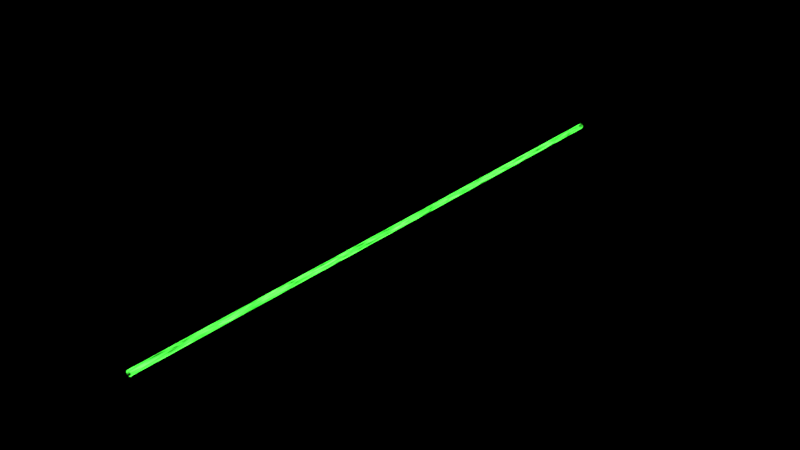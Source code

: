# Source: Laser.blend  (saved by Blender 2.79.0; exported with 4.5.12 LTS)
import bpy
from mathutils import Matrix  # noqa: F401  (used for matrix-valued properties, if any)

bpy.ops.wm.read_factory_settings(use_empty=True)
scene = bpy.context.scene
scene.name = 'Scene'

# ---- collections
col_collection_2 = bpy.data.collections.new('Collection 2'); scene.collection.children.link(col_collection_2)
col_collection_3 = bpy.data.collections.new('Collection 3'); scene.collection.children.link(col_collection_3)
col_collection_3.hide_render = True
col_collection_3.hide_viewport = True

# ---- materials (node trees are filled in below, after node groups)
mat_beam = bpy.data.materials.new('Beam')
mat_beam.alpha_threshold = 0.0
mat_beam.roughness = 0.5
mat_beam.line_color = (0.0, 0.0, 0.0, 1.0)

# ---- material node trees
mat_beam.use_nodes = True; mat_beam.node_tree.nodes.clear()

# ---- world
world_world = bpy.data.worlds.new('World'); scene.world = world_world
world_world.use_nodes = True; world_world.node_tree.nodes.clear()
_N = world_world.node_tree.nodes; _L = world_world.node_tree.links
n0 = _N.new('ShaderNodeOutputWorld'); n0.name = 'World Output'; n0.location = (243, -2)
n1 = _N.new('ShaderNodeBackground'); n1.name = 'Background'; n1.location = (-8, 13)
n1.inputs[0].default_value = (0.0, 0.0, 0.0, 1.0)
_L.new(n1.outputs[0], n0.inputs[0])
n0.is_active_output = True
world_world.color = (0.05088, 0.05088, 0.05088)
world_world.use_sun_shadow = False
world_world.sun_shadow_jitter_overblur = 0.0
world_world.cycles.sampling_method = 'MANUAL'
world_world.cycles.sample_map_resolution = 2048

# ---- meshes
me_cylinder = bpy.data.meshes.new('Cylinder')
me_cylinder.from_pydata([(0.0, 0.0, -0.04414), (0.0, 10.0, -0.04414), (0.02207, -5.96e-08, -0.03823), (0.02207, 10.0, -0.03823), (0.03823, -2.98e-08, -0.02207), (0.03823, 10.0, -0.02207), (0.04414, 3.553e-15, 1.93e-09), (0.04414, 10.0, 0.0), (0.03823, 0.0, 0.02207), (0.03823, 10.0, 0.02207), (0.02207, 5.96e-08, 0.03823), (0.02207, 10.0, 0.03823), (6.666e-09, 0.0, 0.04414), (6.666e-09, 10.0, 0.04414), (-0.02207, 5.96e-08, 0.03823), (-0.02207, 10.0, 0.03823), (-0.03823, 0.0, 0.02207), (-0.03823, 10.0, 0.02207), (-0.04414, 2.842e-14, 2.052e-08), (-0.04414, 10.0, 1.579e-08), (-0.03823, -2.98e-08, -0.02207), (-0.03823, 10.0, -0.02207), (-0.02207, -5.96e-08, -0.03823), (-0.02207, 10.0, -0.03823), (0.0, 0.2381, -0.04414), (0.0, 0.4762, -0.04414), (0.0, 0.7143, -0.04414), (0.0, 0.9524, -0.04414), (0.0, 1.19, -0.04414), (0.0, 1.429, -0.04414), (0.0, 1.667, -0.04414), (0.0, 1.905, -0.04414), (0.0, 2.143, -0.04414), (0.0, 2.381, -0.04414), (0.0, 2.619, -0.04414), (0.0, 2.857, -0.04414), (0.0, 3.095, -0.04414), (0.0, 3.333, -0.04414), (0.0, 3.571, -0.04414), (0.0, 3.81, -0.04414), (0.0, 4.048, -0.04414), (0.0, 4.286, -0.04414), (0.0, 4.524, -0.04414), (0.0, 4.762, -0.04414), (0.0, 5.0, -0.04414), (0.0, 5.238, -0.04414), (0.0, 5.476, -0.04414), (0.0, 5.714, -0.04414), (0.0, 5.952, -0.04414), (0.0, 6.19, -0.04414), (0.0, 6.429, -0.04414), (0.0, 6.667, -0.04414), (0.0, 6.905, -0.04414), (0.0, 7.143, -0.04414), (0.0, 7.381, -0.04414), (0.0, 7.619, -0.04414), (0.0, 7.857, -0.04414), (0.0, 8.095, -0.04414), (0.0, 8.333, -0.04414), (0.0, 8.571, -0.04414), (0.0, 8.81, -0.04414), (0.0, 9.048, -0.04414), (0.0, 9.286, -0.04414), (0.0, 9.524, -0.04414), (0.0, 9.762, -0.04414), (0.02207, 9.762, -0.03823), (0.02207, 9.524, -0.03823), (0.02207, 9.286, -0.03823), (0.02207, 9.048, -0.03823), (0.02207, 8.81, -0.03823), (0.02207, 8.571, -0.03823), (0.02207, 8.333, -0.03823), (0.02207, 8.095, -0.03823), (0.02207, 7.857, -0.03823), (0.02207, 7.619, -0.03823), (0.02207, 7.381, -0.03823), (0.02207, 7.143, -0.03823), (0.02207, 6.905, -0.03823), (0.02207, 6.667, -0.03823), (0.02207, 6.429, -0.03823), (0.02207, 6.19, -0.03823), (0.02207, 5.952, -0.03823), (0.02207, 5.714, -0.03823), (0.02207, 5.476, -0.03823), (0.02207, 5.238, -0.03823), (0.02207, 5.0, -0.03823), (0.02207, 4.762, -0.03823), (0.02207, 4.524, -0.03823), (0.02207, 4.286, -0.03823), (0.02207, 4.048, -0.03823), (0.02207, 3.81, -0.03823), (0.02207, 3.571, -0.03823), (0.02207, 3.333, -0.03823), (0.02207, 3.095, -0.03823), (0.02207, 2.857, -0.03823), (0.02207, 2.619, -0.03823), (0.02207, 2.381, -0.03823), (0.02207, 2.143, -0.03823), (0.02207, 1.905, -0.03823), (0.02207, 1.667, -0.03823), (0.02207, 1.429, -0.03823), (0.02207, 1.19, -0.03823), (0.02207, 0.9524, -0.03823), (0.02207, 0.7143, -0.03823), (0.02207, 0.4762, -0.03823), (0.02207, 0.2381, -0.03823), (0.03823, 9.762, -0.02207), (0.03823, 9.524, -0.02207), (0.03823, 9.286, -0.02207), (0.03823, 9.048, -0.02207), (0.03823, 8.81, -0.02207), (0.03823, 8.571, -0.02207), (0.03823, 8.333, -0.02207), (0.03823, 8.095, -0.02207), (0.03823, 7.857, -0.02207), (0.03823, 7.619, -0.02207), (0.03823, 7.381, -0.02207), (0.03823, 7.143, -0.02207), (0.03823, 6.905, -0.02207), (0.03823, 6.667, -0.02207), (0.03823, 6.429, -0.02207), (0.03823, 6.19, -0.02207), (0.03823, 5.952, -0.02207), (0.03823, 5.714, -0.02207), (0.03823, 5.476, -0.02207), (0.03823, 5.238, -0.02207), (0.03823, 5.0, -0.02207), (0.03823, 4.762, -0.02207), (0.03823, 4.524, -0.02207), (0.03823, 4.286, -0.02207), (0.03823, 4.048, -0.02207), (0.03823, 3.81, -0.02207), (0.03823, 3.571, -0.02207), (0.03823, 3.333, -0.02207), (0.03823, 3.095, -0.02207), (0.03823, 2.857, -0.02207), (0.03823, 2.619, -0.02207), (0.03823, 2.381, -0.02207), (0.03823, 2.143, -0.02207), (0.03823, 1.905, -0.02207), (0.03823, 1.667, -0.02207), (0.03823, 1.429, -0.02207), (0.03823, 1.19, -0.02207), (0.03823, 0.9524, -0.02207), (0.03823, 0.7143, -0.02207), (0.03823, 0.4762, -0.02207), (0.03823, 0.2381, -0.02207), (0.04414, 9.762, 4.594e-11), (0.04414, 9.524, 9.189e-11), (0.04414, 9.286, 1.378e-10), (0.04414, 9.048, 1.838e-10), (0.04414, 8.81, 2.297e-10), (0.04414, 8.571, 2.757e-10), (0.04414, 8.333, 3.216e-10), (0.04414, 8.095, 3.675e-10), (0.04414, 7.857, 4.135e-10), (0.04414, 7.619, 4.594e-10), (0.04414, 7.381, 5.054e-10), (0.04414, 7.143, 5.513e-10), (0.04414, 6.905, 5.973e-10), (0.04414, 6.667, 6.432e-10), (0.04414, 6.429, 6.891e-10), (0.04414, 6.19, 7.351e-10), (0.04414, 5.952, 7.81e-10), (0.04414, 5.714, 8.27e-10), (0.04414, 5.476, 8.729e-10), (0.04414, 5.238, 9.189e-10), (0.04414, 5.0, 9.648e-10), (0.04414, 4.762, 1.011e-09), (0.04414, 4.524, 1.057e-09), (0.04414, 4.286, 1.103e-09), (0.04414, 4.048, 1.149e-09), (0.04414, 3.81, 1.195e-09), (0.04414, 3.571, 1.24e-09), (0.04414, 3.333, 1.286e-09), (0.04414, 3.095, 1.332e-09), (0.04414, 2.857, 1.378e-09), (0.04414, 2.619, 1.424e-09), (0.04414, 2.381, 1.47e-09), (0.04414, 2.143, 1.516e-09), (0.04414, 1.905, 1.562e-09), (0.04414, 1.667, 1.608e-09), (0.04414, 1.429, 1.654e-09), (0.04414, 1.19, 1.7e-09), (0.04414, 0.9524, 1.746e-09), (0.04414, 0.7143, 1.792e-09), (0.04414, 0.4762, 1.838e-09), (0.04414, 0.2381, 1.884e-09), (0.03823, 9.762, 0.02207), (0.03823, 9.524, 0.02207), (0.03823, 9.286, 0.02207), (0.03823, 9.048, 0.02207), (0.03823, 8.81, 0.02207), (0.03823, 8.571, 0.02207), (0.03823, 8.333, 0.02207), (0.03823, 8.095, 0.02207), (0.03823, 7.857, 0.02207), (0.03823, 7.619, 0.02207), (0.03823, 7.381, 0.02207), (0.03823, 7.143, 0.02207), (0.03823, 6.905, 0.02207), (0.03823, 6.667, 0.02207), (0.03823, 6.429, 0.02207), (0.03823, 6.19, 0.02207), (0.03823, 5.952, 0.02207), (0.03823, 5.714, 0.02207), (0.03823, 5.476, 0.02207), (0.03823, 5.238, 0.02207), (0.03823, 5.0, 0.02207), (0.03823, 4.762, 0.02207), (0.03823, 4.524, 0.02207), (0.03823, 4.286, 0.02207), (0.03823, 4.048, 0.02207), (0.03823, 3.81, 0.02207), (0.03823, 3.571, 0.02207), (0.03823, 3.333, 0.02207), (0.03823, 3.095, 0.02207), (0.03823, 2.857, 0.02207), (0.03823, 2.619, 0.02207), (0.03823, 2.381, 0.02207), (0.03823, 2.143, 0.02207), (0.03823, 1.905, 0.02207), (0.03823, 1.667, 0.02207), (0.03823, 1.429, 0.02207), (0.03823, 1.19, 0.02207), (0.03823, 0.9524, 0.02207), (0.03823, 0.7143, 0.02207), (0.03823, 0.4762, 0.02207), (0.03823, 0.2381, 0.02207), (0.02207, 9.762, 0.03823), (0.02207, 9.524, 0.03823), (0.02207, 9.286, 0.03823), (0.02207, 9.048, 0.03823), (0.02207, 8.81, 0.03823), (0.02207, 8.571, 0.03823), (0.02207, 8.333, 0.03823), (0.02207, 8.095, 0.03823), (0.02207, 7.857, 0.03823), (0.02207, 7.619, 0.03823), (0.02207, 7.381, 0.03823), (0.02207, 7.143, 0.03823), (0.02207, 6.905, 0.03823), (0.02207, 6.667, 0.03823), (0.02207, 6.429, 0.03823), (0.02207, 6.19, 0.03823), (0.02207, 5.952, 0.03823), (0.02207, 5.714, 0.03823), (0.02207, 5.476, 0.03823), (0.02207, 5.238, 0.03823), (0.02207, 5.0, 0.03823), (0.02207, 4.762, 0.03823), (0.02207, 4.524, 0.03823), (0.02207, 4.286, 0.03823), (0.02207, 4.048, 0.03823), (0.02207, 3.81, 0.03823), (0.02207, 3.571, 0.03823), (0.02207, 3.333, 0.03823), (0.02207, 3.095, 0.03823), (0.02207, 2.857, 0.03823), (0.02207, 2.619, 0.03823), (0.02207, 2.381, 0.03823), (0.02207, 2.143, 0.03823), (0.02207, 1.905, 0.03823), (0.02207, 1.667, 0.03823), (0.02207, 1.429, 0.03823), (0.02207, 1.19, 0.03823), (0.02207, 0.9524, 0.03823), (0.02207, 0.7143, 0.03823), (0.02207, 0.4762, 0.03823), (0.02207, 0.2381, 0.03823), (6.666e-09, 9.762, 0.04414), (6.666e-09, 9.524, 0.04414), (6.666e-09, 9.286, 0.04414), (6.666e-09, 9.048, 0.04414), (6.666e-09, 8.81, 0.04414), (6.666e-09, 8.571, 0.04414), (6.666e-09, 8.333, 0.04414), (6.666e-09, 8.095, 0.04414), (6.666e-09, 7.857, 0.04414), (6.666e-09, 7.619, 0.04414), (6.666e-09, 7.381, 0.04414), (6.666e-09, 7.143, 0.04414), (6.666e-09, 6.905, 0.04414), (6.666e-09, 6.667, 0.04414), (6.666e-09, 6.429, 0.04414), (6.666e-09, 6.19, 0.04414), (6.666e-09, 5.952, 0.04414), (6.666e-09, 5.714, 0.04414), (6.666e-09, 5.476, 0.04414), (6.666e-09, 5.238, 0.04414), (6.666e-09, 5.0, 0.04414), (6.666e-09, 4.762, 0.04414), (6.666e-09, 4.524, 0.04414), (6.666e-09, 4.286, 0.04414), (6.666e-09, 4.048, 0.04414), (6.666e-09, 3.81, 0.04414), (6.666e-09, 3.571, 0.04414), (6.666e-09, 3.333, 0.04414), (6.666e-09, 3.095, 0.04414), (6.666e-09, 2.857, 0.04414), (6.666e-09, 2.619, 0.04414), (6.666e-09, 2.381, 0.04414), (6.666e-09, 2.143, 0.04414), (6.666e-09, 1.905, 0.04414), (6.666e-09, 1.667, 0.04414), (6.666e-09, 1.429, 0.04414), (6.666e-09, 1.19, 0.04414), (6.666e-09, 0.9524, 0.04414), (6.666e-09, 0.7143, 0.04414), (6.666e-09, 0.4762, 0.04414), (6.666e-09, 0.2381, 0.04414), (-0.02207, 9.762, 0.03823), (-0.02207, 9.524, 0.03823), (-0.02207, 9.286, 0.03823), (-0.02207, 9.048, 0.03823), (-0.02207, 8.81, 0.03823), (-0.02207, 8.571, 0.03823), (-0.02207, 8.333, 0.03823), (-0.02207, 8.095, 0.03823), (-0.02207, 7.857, 0.03823), (-0.02207, 7.619, 0.03823), (-0.02207, 7.381, 0.03823), (-0.02207, 7.143, 0.03823), (-0.02207, 6.905, 0.03823), (-0.02207, 6.667, 0.03823), (-0.02207, 6.429, 0.03823), (-0.02207, 6.19, 0.03823), (-0.02207, 5.952, 0.03823), (-0.02207, 5.714, 0.03823), (-0.02207, 5.476, 0.03823), (-0.02207, 5.238, 0.03823), (-0.02207, 5.0, 0.03823), (-0.02207, 4.762, 0.03823), (-0.02207, 4.524, 0.03823), (-0.02207, 4.286, 0.03823), (-0.02207, 4.048, 0.03823), (-0.02207, 3.81, 0.03823), (-0.02207, 3.571, 0.03823), (-0.02207, 3.333, 0.03823), (-0.02207, 3.095, 0.03823), (-0.02207, 2.857, 0.03823), (-0.02207, 2.619, 0.03823), (-0.02207, 2.381, 0.03823), (-0.02207, 2.143, 0.03823), (-0.02207, 1.905, 0.03823), (-0.02207, 1.667, 0.03823), (-0.02207, 1.429, 0.03823), (-0.02207, 1.19, 0.03823), (-0.02207, 0.9524, 0.03823), (-0.02207, 0.7143, 0.03823), (-0.02207, 0.4762, 0.03823), (-0.02207, 0.2381, 0.03823), (-0.03823, 9.762, 0.02207), (-0.03823, 9.524, 0.02207), (-0.03823, 9.286, 0.02207), (-0.03823, 9.048, 0.02207), (-0.03823, 8.81, 0.02207), (-0.03823, 8.571, 0.02207), (-0.03823, 8.333, 0.02207), (-0.03823, 8.095, 0.02207), (-0.03823, 7.857, 0.02207), (-0.03823, 7.619, 0.02207), (-0.03823, 7.381, 0.02207), (-0.03823, 7.143, 0.02207), (-0.03823, 6.905, 0.02207), (-0.03823, 6.667, 0.02207), (-0.03823, 6.429, 0.02207), (-0.03823, 6.19, 0.02207), (-0.03823, 5.952, 0.02207), (-0.03823, 5.714, 0.02207), (-0.03823, 5.476, 0.02207), (-0.03823, 5.238, 0.02207), (-0.03823, 5.0, 0.02207), (-0.03823, 4.762, 0.02207), (-0.03823, 4.524, 0.02207), (-0.03823, 4.286, 0.02207), (-0.03823, 4.048, 0.02207), (-0.03823, 3.81, 0.02207), (-0.03823, 3.571, 0.02207), (-0.03823, 3.333, 0.02207), (-0.03823, 3.095, 0.02207), (-0.03823, 2.857, 0.02207), (-0.03823, 2.619, 0.02207), (-0.03823, 2.381, 0.02207), (-0.03823, 2.143, 0.02207), (-0.03823, 1.905, 0.02207), (-0.03823, 1.667, 0.02207), (-0.03823, 1.429, 0.02207), (-0.03823, 1.19, 0.02207), (-0.03823, 0.9524, 0.02207), (-0.03823, 0.7143, 0.02207), (-0.03823, 0.4762, 0.02207), (-0.03823, 0.2381, 0.02207), (-0.04414, 9.762, 1.59e-08), (-0.04414, 9.524, 1.601e-08), (-0.04414, 9.286, 1.613e-08), (-0.04414, 9.048, 1.624e-08), (-0.04414, 8.81, 1.635e-08), (-0.04414, 8.571, 1.646e-08), (-0.04414, 8.333, 1.658e-08), (-0.04414, 8.095, 1.669e-08), (-0.04414, 7.857, 1.68e-08), (-0.04414, 7.619, 1.691e-08), (-0.04414, 7.381, 1.703e-08), (-0.04414, 7.143, 1.714e-08), (-0.04414, 6.905, 1.725e-08), (-0.04414, 6.667, 1.737e-08), (-0.04414, 6.429, 1.748e-08), (-0.04414, 6.19, 1.759e-08), (-0.04414, 5.952, 1.77e-08), (-0.04414, 5.714, 1.782e-08), (-0.04414, 5.476, 1.793e-08), (-0.04414, 5.238, 1.804e-08), (-0.04414, 5.0, 1.816e-08), (-0.04414, 4.762, 1.827e-08), (-0.04414, 4.524, 1.838e-08), (-0.04414, 4.286, 1.849e-08), (-0.04414, 4.048, 1.861e-08), (-0.04414, 3.81, 1.872e-08), (-0.04414, 3.571, 1.883e-08), (-0.04414, 3.333, 1.894e-08), (-0.04414, 3.095, 1.906e-08), (-0.04414, 2.857, 1.917e-08), (-0.04414, 2.619, 1.928e-08), (-0.04414, 2.381, 1.94e-08), (-0.04414, 2.143, 1.951e-08), (-0.04414, 1.905, 1.962e-08), (-0.04414, 1.667, 1.973e-08), (-0.04414, 1.429, 1.985e-08), (-0.04414, 1.19, 1.996e-08), (-0.04414, 0.9524, 2.007e-08), (-0.04414, 0.7143, 2.018e-08), (-0.04414, 0.4762, 2.03e-08), (-0.04414, 0.2381, 2.041e-08), (-0.03823, 9.762, -0.02207), (-0.03823, 9.524, -0.02207), (-0.03823, 9.286, -0.02207), (-0.03823, 9.048, -0.02207), (-0.03823, 8.81, -0.02207), (-0.03823, 8.571, -0.02207), (-0.03823, 8.333, -0.02207), (-0.03823, 8.095, -0.02207), (-0.03823, 7.857, -0.02207), (-0.03823, 7.619, -0.02207), (-0.03823, 7.381, -0.02207), (-0.03823, 7.143, -0.02207), (-0.03823, 6.905, -0.02207), (-0.03823, 6.667, -0.02207), (-0.03823, 6.429, -0.02207), (-0.03823, 6.19, -0.02207), (-0.03823, 5.952, -0.02207), (-0.03823, 5.714, -0.02207), (-0.03823, 5.476, -0.02207), (-0.03823, 5.238, -0.02207), (-0.03823, 5.0, -0.02207), (-0.03823, 4.762, -0.02207), (-0.03823, 4.524, -0.02207), (-0.03823, 4.286, -0.02207), (-0.03823, 4.048, -0.02207), (-0.03823, 3.81, -0.02207), (-0.03823, 3.571, -0.02207), (-0.03823, 3.333, -0.02207), (-0.03823, 3.095, -0.02207), (-0.03823, 2.857, -0.02207), (-0.03823, 2.619, -0.02207), (-0.03823, 2.381, -0.02207), (-0.03823, 2.143, -0.02207), (-0.03823, 1.905, -0.02207), (-0.03823, 1.667, -0.02207), (-0.03823, 1.429, -0.02207), (-0.03823, 1.19, -0.02207), (-0.03823, 0.9524, -0.02207), (-0.03823, 0.7143, -0.02207), (-0.03823, 0.4762, -0.02207), (-0.03823, 0.2381, -0.02207), (-0.02207, 9.762, -0.03823), (-0.02207, 9.524, -0.03823), (-0.02207, 9.286, -0.03823), (-0.02207, 9.048, -0.03823), (-0.02207, 8.81, -0.03823), (-0.02207, 8.571, -0.03823), (-0.02207, 8.333, -0.03823), (-0.02207, 8.095, -0.03823), (-0.02207, 7.857, -0.03823), (-0.02207, 7.619, -0.03823), (-0.02207, 7.381, -0.03823), (-0.02207, 7.143, -0.03823), (-0.02207, 6.905, -0.03823), (-0.02207, 6.667, -0.03823), (-0.02207, 6.429, -0.03823), (-0.02207, 6.19, -0.03823), (-0.02207, 5.952, -0.03823), (-0.02207, 5.714, -0.03823), (-0.02207, 5.476, -0.03823), (-0.02207, 5.238, -0.03823), (-0.02207, 5.0, -0.03823), (-0.02207, 4.762, -0.03823), (-0.02207, 4.524, -0.03823), (-0.02207, 4.286, -0.03823), (-0.02207, 4.048, -0.03823), (-0.02207, 3.81, -0.03823), (-0.02207, 3.571, -0.03823), (-0.02207, 3.333, -0.03823), (-0.02207, 3.095, -0.03823), (-0.02207, 2.857, -0.03823), (-0.02207, 2.619, -0.03823), (-0.02207, 2.381, -0.03823), (-0.02207, 2.143, -0.03823), (-0.02207, 1.905, -0.03823), (-0.02207, 1.667, -0.03823), (-0.02207, 1.429, -0.03823), (-0.02207, 1.19, -0.03823), (-0.02207, 0.9524, -0.03823), (-0.02207, 0.7143, -0.03823), (-0.02207, 0.4762, -0.03823), (-0.02207, 0.2381, -0.03823)], [], [(64, 1, 3, 65), (65, 3, 5, 106), (106, 5, 7, 147), (147, 7, 9, 188), (188, 9, 11, 229), (229, 11, 13, 270), (270, 13, 15, 311), (311, 15, 17, 352), (352, 17, 19, 393), (393, 19, 21, 434), (434, 21, 23, 475), (475, 23, 1, 64), (22, 515, 24, 0), (515, 514, 25, 24), (514, 513, 26, 25), (513, 512, 27, 26), (512, 511, 28, 27), (511, 510, 29, 28), (510, 509, 30, 29), (509, 508, 31, 30), (508, 507, 32, 31), (507, 506, 33, 32), (506, 505, 34, 33), (505, 504, 35, 34), (504, 503, 36, 35), (503, 502, 37, 36), (502, 501, 38, 37), (501, 500, 39, 38), (500, 499, 40, 39), (499, 498, 41, 40), (498, 497, 42, 41), (497, 496, 43, 42), (496, 495, 44, 43), (495, 494, 45, 44), (494, 493, 46, 45), (493, 492, 47, 46), (492, 491, 48, 47), (491, 490, 49, 48), (490, 489, 50, 49), (489, 488, 51, 50), (488, 487, 52, 51), (487, 486, 53, 52), (486, 485, 54, 53), (485, 484, 55, 54), (484, 483, 56, 55), (483, 482, 57, 56), (482, 481, 58, 57), (481, 480, 59, 58), (480, 479, 60, 59), (479, 478, 61, 60), (478, 477, 62, 61), (477, 476, 63, 62), (476, 475, 64, 63), (20, 474, 515, 22), (474, 473, 514, 515), (473, 472, 513, 514), (472, 471, 512, 513), (471, 470, 511, 512), (470, 469, 510, 511), (469, 468, 509, 510), (468, 467, 508, 509), (467, 466, 507, 508), (466, 465, 506, 507), (465, 464, 505, 506), (464, 463, 504, 505), (463, 462, 503, 504), (462, 461, 502, 503), (461, 460, 501, 502), (460, 459, 500, 501), (459, 458, 499, 500), (458, 457, 498, 499), (457, 456, 497, 498), (456, 455, 496, 497), (455, 454, 495, 496), (454, 453, 494, 495), (453, 452, 493, 494), (452, 451, 492, 493), (451, 450, 491, 492), (450, 449, 490, 491), (449, 448, 489, 490), (448, 447, 488, 489), (447, 446, 487, 488), (446, 445, 486, 487), (445, 444, 485, 486), (444, 443, 484, 485), (443, 442, 483, 484), (442, 441, 482, 483), (441, 440, 481, 482), (440, 439, 480, 481), (439, 438, 479, 480), (438, 437, 478, 479), (437, 436, 477, 478), (436, 435, 476, 477), (435, 434, 475, 476), (18, 433, 474, 20), (433, 432, 473, 474), (432, 431, 472, 473), (431, 430, 471, 472), (430, 429, 470, 471), (429, 428, 469, 470), (428, 427, 468, 469), (427, 426, 467, 468), (426, 425, 466, 467), (425, 424, 465, 466), (424, 423, 464, 465), (423, 422, 463, 464), (422, 421, 462, 463), (421, 420, 461, 462), (420, 419, 460, 461), (419, 418, 459, 460), (418, 417, 458, 459), (417, 416, 457, 458), (416, 415, 456, 457), (415, 414, 455, 456), (414, 413, 454, 455), (413, 412, 453, 454), (412, 411, 452, 453), (411, 410, 451, 452), (410, 409, 450, 451), (409, 408, 449, 450), (408, 407, 448, 449), (407, 406, 447, 448), (406, 405, 446, 447), (405, 404, 445, 446), (404, 403, 444, 445), (403, 402, 443, 444), (402, 401, 442, 443), (401, 400, 441, 442), (400, 399, 440, 441), (399, 398, 439, 440), (398, 397, 438, 439), (397, 396, 437, 438), (396, 395, 436, 437), (395, 394, 435, 436), (394, 393, 434, 435), (16, 392, 433, 18), (392, 391, 432, 433), (391, 390, 431, 432), (390, 389, 430, 431), (389, 388, 429, 430), (388, 387, 428, 429), (387, 386, 427, 428), (386, 385, 426, 427), (385, 384, 425, 426), (384, 383, 424, 425), (383, 382, 423, 424), (382, 381, 422, 423), (381, 380, 421, 422), (380, 379, 420, 421), (379, 378, 419, 420), (378, 377, 418, 419), (377, 376, 417, 418), (376, 375, 416, 417), (375, 374, 415, 416), (374, 373, 414, 415), (373, 372, 413, 414), (372, 371, 412, 413), (371, 370, 411, 412), (370, 369, 410, 411), (369, 368, 409, 410), (368, 367, 408, 409), (367, 366, 407, 408), (366, 365, 406, 407), (365, 364, 405, 406), (364, 363, 404, 405), (363, 362, 403, 404), (362, 361, 402, 403), (361, 360, 401, 402), (360, 359, 400, 401), (359, 358, 399, 400), (358, 357, 398, 399), (357, 356, 397, 398), (356, 355, 396, 397), (355, 354, 395, 396), (354, 353, 394, 395), (353, 352, 393, 394), (14, 351, 392, 16), (351, 350, 391, 392), (350, 349, 390, 391), (349, 348, 389, 390), (348, 347, 388, 389), (347, 346, 387, 388), (346, 345, 386, 387), (345, 344, 385, 386), (344, 343, 384, 385), (343, 342, 383, 384), (342, 341, 382, 383), (341, 340, 381, 382), (340, 339, 380, 381), (339, 338, 379, 380), (338, 337, 378, 379), (337, 336, 377, 378), (336, 335, 376, 377), (335, 334, 375, 376), (334, 333, 374, 375), (333, 332, 373, 374), (332, 331, 372, 373), (331, 330, 371, 372), (330, 329, 370, 371), (329, 328, 369, 370), (328, 327, 368, 369), (327, 326, 367, 368), (326, 325, 366, 367), (325, 324, 365, 366), (324, 323, 364, 365), (323, 322, 363, 364), (322, 321, 362, 363), (321, 320, 361, 362), (320, 319, 360, 361), (319, 318, 359, 360), (318, 317, 358, 359), (317, 316, 357, 358), (316, 315, 356, 357), (315, 314, 355, 356), (314, 313, 354, 355), (313, 312, 353, 354), (312, 311, 352, 353), (12, 310, 351, 14), (310, 309, 350, 351), (309, 308, 349, 350), (308, 307, 348, 349), (307, 306, 347, 348), (306, 305, 346, 347), (305, 304, 345, 346), (304, 303, 344, 345), (303, 302, 343, 344), (302, 301, 342, 343), (301, 300, 341, 342), (300, 299, 340, 341), (299, 298, 339, 340), (298, 297, 338, 339), (297, 296, 337, 338), (296, 295, 336, 337), (295, 294, 335, 336), (294, 293, 334, 335), (293, 292, 333, 334), (292, 291, 332, 333), (291, 290, 331, 332), (290, 289, 330, 331), (289, 288, 329, 330), (288, 287, 328, 329), (287, 286, 327, 328), (286, 285, 326, 327), (285, 284, 325, 326), (284, 283, 324, 325), (283, 282, 323, 324), (282, 281, 322, 323), (281, 280, 321, 322), (280, 279, 320, 321), (279, 278, 319, 320), (278, 277, 318, 319), (277, 276, 317, 318), (276, 275, 316, 317), (275, 274, 315, 316), (274, 273, 314, 315), (273, 272, 313, 314), (272, 271, 312, 313), (271, 270, 311, 312), (10, 269, 310, 12), (269, 268, 309, 310), (268, 267, 308, 309), (267, 266, 307, 308), (266, 265, 306, 307), (265, 264, 305, 306), (264, 263, 304, 305), (263, 262, 303, 304), (262, 261, 302, 303), (261, 260, 301, 302), (260, 259, 300, 301), (259, 258, 299, 300), (258, 257, 298, 299), (257, 256, 297, 298), (256, 255, 296, 297), (255, 254, 295, 296), (254, 253, 294, 295), (253, 252, 293, 294), (252, 251, 292, 293), (251, 250, 291, 292), (250, 249, 290, 291), (249, 248, 289, 290), (248, 247, 288, 289), (247, 246, 287, 288), (246, 245, 286, 287), (245, 244, 285, 286), (244, 243, 284, 285), (243, 242, 283, 284), (242, 241, 282, 283), (241, 240, 281, 282), (240, 239, 280, 281), (239, 238, 279, 280), (238, 237, 278, 279), (237, 236, 277, 278), (236, 235, 276, 277), (235, 234, 275, 276), (234, 233, 274, 275), (233, 232, 273, 274), (232, 231, 272, 273), (231, 230, 271, 272), (230, 229, 270, 271), (8, 228, 269, 10), (228, 227, 268, 269), (227, 226, 267, 268), (226, 225, 266, 267), (225, 224, 265, 266), (224, 223, 264, 265), (223, 222, 263, 264), (222, 221, 262, 263), (221, 220, 261, 262), (220, 219, 260, 261), (219, 218, 259, 260), (218, 217, 258, 259), (217, 216, 257, 258), (216, 215, 256, 257), (215, 214, 255, 256), (214, 213, 254, 255), (213, 212, 253, 254), (212, 211, 252, 253), (211, 210, 251, 252), (210, 209, 250, 251), (209, 208, 249, 250), (208, 207, 248, 249), (207, 206, 247, 248), (206, 205, 246, 247), (205, 204, 245, 246), (204, 203, 244, 245), (203, 202, 243, 244), (202, 201, 242, 243), (201, 200, 241, 242), (200, 199, 240, 241), (199, 198, 239, 240), (198, 197, 238, 239), (197, 196, 237, 238), (196, 195, 236, 237), (195, 194, 235, 236), (194, 193, 234, 235), (193, 192, 233, 234), (192, 191, 232, 233), (191, 190, 231, 232), (190, 189, 230, 231), (189, 188, 229, 230), (6, 187, 228, 8), (187, 186, 227, 228), (186, 185, 226, 227), (185, 184, 225, 226), (184, 183, 224, 225), (183, 182, 223, 224), (182, 181, 222, 223), (181, 180, 221, 222), (180, 179, 220, 221), (179, 178, 219, 220), (178, 177, 218, 219), (177, 176, 217, 218), (176, 175, 216, 217), (175, 174, 215, 216), (174, 173, 214, 215), (173, 172, 213, 214), (172, 171, 212, 213), (171, 170, 211, 212), (170, 169, 210, 211), (169, 168, 209, 210), (168, 167, 208, 209), (167, 166, 207, 208), (166, 165, 206, 207), (165, 164, 205, 206), (164, 163, 204, 205), (163, 162, 203, 204), (162, 161, 202, 203), (161, 160, 201, 202), (160, 159, 200, 201), (159, 158, 199, 200), (158, 157, 198, 199), (157, 156, 197, 198), (156, 155, 196, 197), (155, 154, 195, 196), (154, 153, 194, 195), (153, 152, 193, 194), (152, 151, 192, 193), (151, 150, 191, 192), (150, 149, 190, 191), (149, 148, 189, 190), (148, 147, 188, 189), (4, 146, 187, 6), (146, 145, 186, 187), (145, 144, 185, 186), (144, 143, 184, 185), (143, 142, 183, 184), (142, 141, 182, 183), (141, 140, 181, 182), (140, 139, 180, 181), (139, 138, 179, 180), (138, 137, 178, 179), (137, 136, 177, 178), (136, 135, 176, 177), (135, 134, 175, 176), (134, 133, 174, 175), (133, 132, 173, 174), (132, 131, 172, 173), (131, 130, 171, 172), (130, 129, 170, 171), (129, 128, 169, 170), (128, 127, 168, 169), (127, 126, 167, 168), (126, 125, 166, 167), (125, 124, 165, 166), (124, 123, 164, 165), (123, 122, 163, 164), (122, 121, 162, 163), (121, 120, 161, 162), (120, 119, 160, 161), (119, 118, 159, 160), (118, 117, 158, 159), (117, 116, 157, 158), (116, 115, 156, 157), (115, 114, 155, 156), (114, 113, 154, 155), (113, 112, 153, 154), (112, 111, 152, 153), (111, 110, 151, 152), (110, 109, 150, 151), (109, 108, 149, 150), (108, 107, 148, 149), (107, 106, 147, 148), (2, 105, 146, 4), (105, 104, 145, 146), (104, 103, 144, 145), (103, 102, 143, 144), (102, 101, 142, 143), (101, 100, 141, 142), (100, 99, 140, 141), (99, 98, 139, 140), (98, 97, 138, 139), (97, 96, 137, 138), (96, 95, 136, 137), (95, 94, 135, 136), (94, 93, 134, 135), (93, 92, 133, 134), (92, 91, 132, 133), (91, 90, 131, 132), (90, 89, 130, 131), (89, 88, 129, 130), (88, 87, 128, 129), (87, 86, 127, 128), (86, 85, 126, 127), (85, 84, 125, 126), (84, 83, 124, 125), (83, 82, 123, 124), (82, 81, 122, 123), (81, 80, 121, 122), (80, 79, 120, 121), (79, 78, 119, 120), (78, 77, 118, 119), (77, 76, 117, 118), (76, 75, 116, 117), (75, 74, 115, 116), (74, 73, 114, 115), (73, 72, 113, 114), (72, 71, 112, 113), (71, 70, 111, 112), (70, 69, 110, 111), (69, 68, 109, 110), (68, 67, 108, 109), (67, 66, 107, 108), (66, 65, 106, 107), (0, 24, 105, 2), (24, 25, 104, 105), (25, 26, 103, 104), (26, 27, 102, 103), (27, 28, 101, 102), (28, 29, 100, 101), (29, 30, 99, 100), (30, 31, 98, 99), (31, 32, 97, 98), (32, 33, 96, 97), (33, 34, 95, 96), (34, 35, 94, 95), (35, 36, 93, 94), (36, 37, 92, 93), (37, 38, 91, 92), (38, 39, 90, 91), (39, 40, 89, 90), (40, 41, 88, 89), (41, 42, 87, 88), (42, 43, 86, 87), (43, 44, 85, 86), (44, 45, 84, 85), (45, 46, 83, 84), (46, 47, 82, 83), (47, 48, 81, 82), (48, 49, 80, 81), (49, 50, 79, 80), (50, 51, 78, 79), (51, 52, 77, 78), (52, 53, 76, 77), (53, 54, 75, 76), (54, 55, 74, 75), (55, 56, 73, 74), (56, 57, 72, 73), (57, 58, 71, 72), (58, 59, 70, 71), (59, 60, 69, 70), (60, 61, 68, 69), (61, 62, 67, 68), (62, 63, 66, 67), (63, 64, 65, 66)])
me_cylinder.materials.append(mat_beam)
me_cylinder.use_remesh_preserve_volume = False
me_cylinder.use_remesh_preserve_attributes = False
me_cylinder.use_mirror_vertex_groups = False
me_cylinder.update()
me_icosphere = bpy.data.meshes.new('Icosphere')
me_icosphere.from_pydata([(0.0, 0.0, -0.1), (0.07236, -0.05257, -0.04472), (-0.02764, -0.08506, -0.04472), (-0.08944, 0.0, -0.04472), (-0.02764, 0.08506, -0.04472), (0.07236, 0.05257, -0.04472), (0.02764, -0.08506, 0.04472), (-0.07236, -0.05257, 0.04472), (-0.07236, 0.05257, 0.04472), (0.02764, 0.08506, 0.04472), (0.08944, 0.0, 0.04472), (0.0, 0.0, 0.1)], [], [(0, 1, 2), (1, 0, 5), (0, 2, 3), (0, 3, 4), (0, 4, 5), (1, 5, 10), (2, 1, 6), (3, 2, 7), (4, 3, 8), (5, 4, 9), (1, 10, 6), (2, 6, 7), (3, 7, 8), (4, 8, 9), (5, 9, 10), (6, 10, 11), (7, 6, 11), (8, 7, 11), (9, 8, 11), (10, 9, 11)])
me_icosphere.materials.append(mat_beam)
me_icosphere.use_remesh_preserve_volume = False
me_icosphere.use_remesh_preserve_attributes = False
me_icosphere.use_mirror_vertex_groups = False
me_icosphere.update()

# ---- objects
ob_ripple = bpy.data.objects.new('Ripple', None)
ob_beam = bpy.data.objects.new('Beam', me_cylinder)
ob_spark = bpy.data.objects.new('Spark', me_icosphere)
_N = mat_beam.node_tree.nodes; _L = mat_beam.node_tree.links
n0 = _N.new('ShaderNodeMapping'); n0.name = 'Mapping'; n0.location = (-1026, 79)
n0.inputs[3].default_value = (1.0, 0.1, 1.0)
n1 = _N.new('ShaderNodeTexCoord'); n1.name = 'Texture Coordinate'; n1.location = (-1226, 48)
n1.object = ob_ripple
n2 = _N.new('ShaderNodeBsdfTransparent'); n2.name = 'Transparent BSDF'; n2.location = (89, 135)
n2.inputs[0].default_value = (0.7536, 1.0, 0.8947, 1.0)
n3 = _N.new('ShaderNodeOutputMaterial'); n3.name = 'Material Output'; n3.location = (530, 65)
n4 = _N.new('ShaderNodeEmission'); n4.name = 'Emission'; n4.location = (90, 29)
n4.inputs[0].default_value = (0.07112, 1.0, 0.05756, 1.0)
n5 = _N.new('ShaderNodeMixShader'); n5.name = 'Mix Shader'; n5.location = (299, 94)
n6 = _N.new('ShaderNodeTexNoise'); n6.name = 'Noise Texture'; n6.location = (-617, 25)
n6.inputs[2].default_value = 30.0
n6.inputs[8].default_value = 0.5
n7 = _N.new('ShaderNodeMath'); n7.name = 'Math'; n7.location = (-138, 40)
n7.operation = 'MULTIPLY'
n7.inputs[1].default_value = 5.0
n8 = _N.new('ShaderNodeParticleInfo'); n8.name = 'Particle Info'; n8.location = (-534, 386)
n9 = _N.new('ShaderNodeMath'); n9.name = 'Math.001'; n9.location = (-334, 373)
n9.operation = 'DIVIDE'
n10 = _N.new('ShaderNodeMix'); n10.name = 'Mix'; n10.location = (-110, 301)
n10.data_type = 'RGBA'
n10.inputs[7].default_value = (0.0, 0.0, 0.0, 1.0)
n11 = _N.new('ShaderNodeValToRGB'); n11.name = 'ColorRamp'; n11.location = (-436, 55)
while len(n11.color_ramp.elements) > 1: n11.color_ramp.elements.remove(n11.color_ramp.elements[-1])
n11.color_ramp.elements[0].position = 0.2682; n11.color_ramp.elements[0].color = (0.0, 0.0, 0.0, 1.0)
_e = n11.color_ramp.elements.new(0.7364); _e.color = (1.0, 1.0, 1.0, 1.0)
_L.new(n6.outputs[0], n11.inputs[0])
_L.new(n7.outputs[0], n4.inputs[1])
_L.new(n0.outputs[0], n6.inputs[0])
_L.new(n1.outputs[3], n0.inputs[0])
_L.new(n2.outputs[0], n5.inputs[1])
_L.new(n4.outputs[0], n5.inputs[2])
_L.new(n5.outputs[0], n3.inputs[0])
_L.new(n8.outputs[2], n9.inputs[0])
_L.new(n8.outputs[3], n9.inputs[1])
_L.new(n10.outputs[2], n5.inputs[0])
_L.new(n11.outputs[0], n7.inputs[0])
_L.new(n9.outputs[0], n10.inputs[0])
_L.new(n11.outputs[0], n10.inputs[6])
n3.is_active_output = True

# ---- transforms, parenting, visibility, modifiers, constraints
ob_ripple.location = (0.0, 23.8, 0.0)
ob_ripple.empty_image_offset = (0.0, 0.0)
ob_ripple.lineart.crease_threshold = 0.0
ob_beam.location = (0.0, 0.0, 0.0)
ob_beam.lineart.crease_threshold = 0.0
_m = ob_beam.modifiers.new('Subsurf', 'SUBSURF')
_m.uv_smooth = 'PRESERVE_CORNERS'
_m.quality = 2
_m.levels = 2
_m.show_only_control_edges = False
_m = ob_beam.modifiers.new('Displace', 'DISPLACE')
_m.mid_level = 0.9706
_m.strength = 0.02
_m.texture_coords = 'OBJECT'
_m.texture_coords_object = ob_ripple
_m = ob_beam.modifiers.new('ParticleSystem 1', 'PARTICLE_SYSTEM')
ob_spark.location = (0.0, 0.0, 0.0)
ob_spark.lineart.crease_threshold = 0.0

# ---- collection membership
col_collection_2.objects.link(ob_ripple)
col_collection_2.objects.link(ob_beam)
col_collection_3.objects.link(ob_spark)

# ---- scene / render settings (as saved in the file)
scene.frame_start = 0; scene.frame_end = 119; scene.frame_set(32)
scene.render.engine = 'CYCLES'
scene.render.image_settings.color_mode = 'RGB'
scene.render.dither_intensity = 0.0
scene.render.use_motion_blur = True
scene.render.motion_blur_shutter = 0.3
scene.render.motion_blur_position = 'END'
scene.render.border_min_y = 0.1174
scene.render.border_max_y = 0.8749
scene.cycles.samples = 64
scene.cycles.sampling_pattern = 'TABULATED_SOBOL'
scene.cycles.light_sampling_threshold = 0.0
scene.cycles.use_adaptive_sampling = False
scene.cycles.use_light_tree = False
scene.cycles.blur_glossy = 0.0
scene.cycles.use_animated_seed = True
scene.cycles.sample_clamp_indirect = 0.0
scene.view_settings.view_transform = 'Standard'
bpy.context.view_layer.update()

# ---- added for rendering (the .blend has no active camera): camera
cam_auto = bpy.data.cameras.new('AutoCamera')
cam_auto.lens = 50.0
cam_auto.sensor_width = 36.0
cam_auto.clip_end = 1000.0
ob_auto_camera = bpy.data.objects.new('AutoCamera', cam_auto)
scene.collection.objects.link(ob_auto_camera)
ob_auto_camera.location = (9.33425, -6.24363, 7.4674)
ob_auto_camera.rotation_euler = (1.09748, -7.21219e-08, 0.694738)
scene.camera = ob_auto_camera
bpy.context.view_layer.update()
